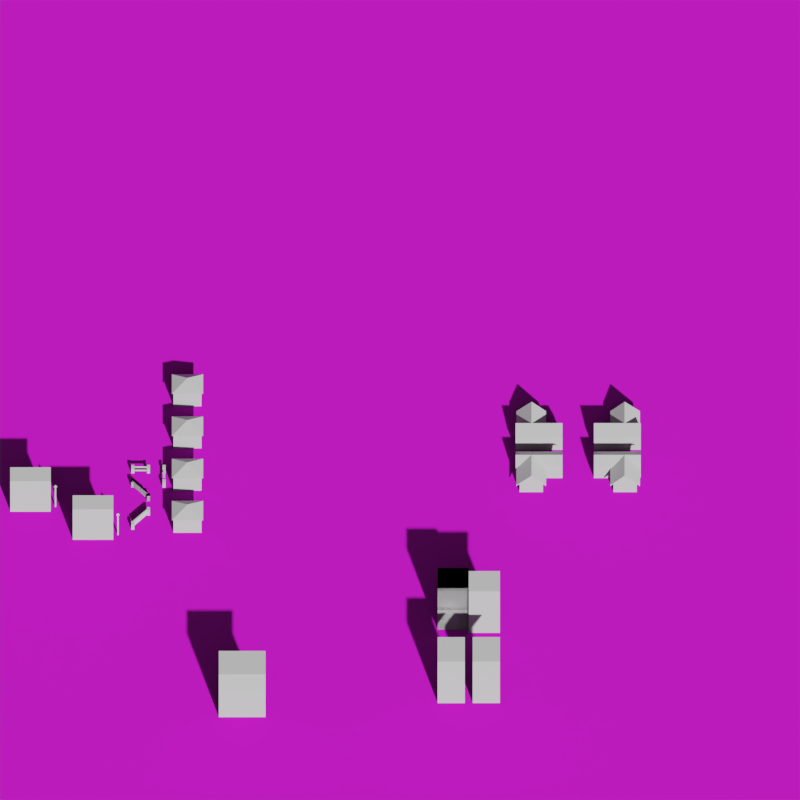 # Source: height-map.blend  (saved by Blender 3.3.6; exported with 4.5.12 LTS)
import bpy
from mathutils import Matrix  # noqa: F401  (used for matrix-valued properties, if any)

bpy.ops.wm.read_factory_settings(use_empty=True)
scene = bpy.context.scene
scene.name = 'Scene'

# ---- collections
col_collection = bpy.data.collections.new('Collection'); scene.collection.children.link(col_collection)

# ---- images (referenced by path relative to the original .blend; pixels are not part of the script)
import os
ASSET_DIR = os.environ.get("B2B_ASSET_DIR", "")  # directory of the original .blend (textures are referenced by path, not embedded)
HERE = os.path.dirname(os.path.abspath(__file__))  # packed textures are extracted next to this script under _unpacked/

def load_image(name, relpath, width, height, colorspace="sRGB"):
    """Load a texture the original file referenced (path relative to the .blend, or extracted next to this script)."""
    p = next((c for c in (os.path.join(HERE, relpath), os.path.join(ASSET_DIR, relpath)) if relpath and os.path.exists(c)), "")
    if p:
        img = bpy.data.images.load(p, check_existing=True)
        img.name = name
    else:  # same state as the original file: an image datablock whose file is absent (Cycles renders it pink)
        img = bpy.data.images.new(name, width, height)
        img.source = "FILE"
        img.filepath = "//" + (relpath or name)
    img.colorspace_settings.name = colorspace
    return img
img_texture_png = load_image('texture.png', 'public/texture.png', 1024, 1024, 'sRGB')

# ---- materials (node trees are filled in below, after node groups)
mat_material_001 = bpy.data.materials.new('Material.001')

# ---- node groups
ng_geometry_nodes = bpy.data.node_groups.new('Geometry Nodes', 'GeometryNodeTree')
_s = ng_geometry_nodes.interface.new_socket(name='Geometry', in_out='OUTPUT', socket_type='NodeSocketGeometry')
_s = ng_geometry_nodes.interface.new_socket(name='Geometry', in_out='INPUT', socket_type='NodeSocketGeometry')
ng_geometry_nodes.is_modifier = True
_N = ng_geometry_nodes.nodes; _L = ng_geometry_nodes.links
n0 = _N.new('GeometryNodeSetPosition'); n0.name = 'Set Position'; n0.location = (-160, 76)
n1 = _N.new('NodeGroupOutput'); n1.name = 'Group Output'; n1.location = (239, 212)
n2 = _N.new('NodeGroupInput'); n2.name = 'Group Input'; n2.location = (-857, 64)
n3 = _N.new('ShaderNodeCombineXYZ'); n3.name = 'Combine XYZ'; n3.location = (-380, -14)
n4 = _N.new('GeometryNodeInputPosition'); n4.name = 'Position'; n4.location = (-1020, -68)
n5 = _N.new('ShaderNodeSeparateXYZ'); n5.name = 'Separate XYZ'; n5.location = (-847, -46)
n6 = _N.new('ShaderNodeMath'); n6.name = 'Math'; n6.location = (-597, -159)
_L.new(n2.outputs[0], n0.inputs[0])
_L.new(n0.outputs[0], n1.inputs[0])
_L.new(n4.outputs[0], n5.inputs[0])
_L.new(n5.outputs[0], n3.inputs[0])
_L.new(n5.outputs[2], n3.inputs[2])
_L.new(n3.outputs[0], n0.inputs[2])
_L.new(n5.outputs[2], n6.inputs[1])
_L.new(n5.outputs[1], n6.inputs[0])
_L.new(n6.outputs[0], n3.inputs[1])
n1.is_active_output = True

# ---- material node trees
mat_material_001.use_nodes = True; mat_material_001.node_tree.nodes.clear()
_N = mat_material_001.node_tree.nodes; _L = mat_material_001.node_tree.links
n0 = _N.new('ShaderNodeOutputMaterial'); n0.name = 'Material Output'; n0.location = (300, 300)
n1 = _N.new('ShaderNodeBsdfPrincipled'); n1.name = 'Principled BSDF'; n1.location = (-9, 281)
n1.distribution = 'GGX'
n1.subsurface_method = 'RANDOM_WALK_SKIN'
n1.inputs[3].default_value = 1.45
n1.inputs[27].default_value = (0.0, 0.0, 0.0, 1.0)
n1.inputs[28].default_value = 1.0
n2 = _N.new('ShaderNodeTexImage'); n2.name = 'Image Texture'; n2.location = (-555, 235)
n2.image = img_texture_png
n2.interpolation = 'Closest'
_L.new(n1.outputs[0], n0.inputs[0])
_L.new(n2.outputs[0], n1.inputs[0])
n0.is_active_output = True

# ---- world
world_world = bpy.data.worlds.new('World'); scene.world = world_world
world_world.use_nodes = True; world_world.node_tree.nodes.clear()
_N = world_world.node_tree.nodes; _L = world_world.node_tree.links
n0 = _N.new('ShaderNodeOutputWorld'); n0.name = 'World Output'; n0.location = (300, 300)
n1 = _N.new('ShaderNodeBackground'); n1.name = 'Background'; n1.location = (10, 300)
n1.inputs[0].default_value = (0.05088, 0.05088, 0.05088, 1.0)
_L.new(n1.outputs[0], n0.inputs[0])
n0.is_active_output = True
world_world.color = (0.05088, 0.05088, 0.05088)
world_world.use_sun_shadow = False
world_world.sun_shadow_jitter_overblur = 0.0

# ---- cameras
cam_camera = bpy.data.cameras.new('Camera')
cam_camera.type = 'ORTHO'
cam_camera.clip_start = 1.0
cam_camera.clip_end = 2.0
cam_camera.ortho_scale = 10.24
cam_camera.show_mist = True

# ---- meshes
me_plane = bpy.data.meshes.new('Plane')
me_plane.from_pydata([(0.0, 0.0, 0.0), (10.24, 0.0, 0.0), (0.0, 10.24, 0.0), (10.24, 10.24, 0.0)], [], [(0, 1, 3, 2)])
_uv = me_plane.uv_layers.new(name='UVMap')
_uv.uv.foreach_set('vector', [0.0, 0.0, 1.0, 0.0, 1.0, 1.0, 0.0, 1.0])
me_plane.materials.append(mat_material_001)
me_plane.update()
me_plane_001 = bpy.data.meshes.new('Plane.001')
me_plane_001.from_pydata([(0.1071, -0.1926, 0.0), (0.1069, -0.01339, 0.0), (0.3568, -0.01339, 0.0), (-0.1926, -0.002631, 0.0), (-0.1926, -0.1926, 0.0), (-0.2433, -0.002631, 0.0), (-0.04277, 0.177, 0.1506), (-0.03346, 0.177, 0.1506), (0.3565, 0.177, 0.1506), (-0.1926, -0.002631, 0.1486), (-0.2439, 0.177, 0.1506), (0.1069, -0.01339, 0.1486), (0.1071, -0.1926, 0.1486), (-0.1926, -0.1926, 0.1486), (-0.2433, -0.002631, 0.1486), (-0.2439, 0.04453, 0.2413), (0.3565, 0.04453, 0.2413), (0.3568, -0.01339, 0.1486), (-0.04277, -0.1926, 0.0), (-0.03346, 0.04453, 0.2413), (-0.04277, -0.1926, 0.2413), (-0.03346, -0.1926, 0.0), (-0.04277, 0.04453, 0.2413), (-0.03346, -0.1926, 0.2413), (-0.1926, -0.002631, 0.1362), (-0.1926, -0.1926, 0.1362), (-0.2433, -0.002631, 0.1362), (-0.03346, -0.1926, 0.2211), (0.3568, -0.01339, 0.1362), (0.1071, -0.1926, 0.1362), (0.1069, -0.01339, 0.1362), (-0.04277, -0.1926, 0.2211), (0.146, -0.01336, 0.1243), (0.1461, -0.1925, 0.1243), (0.1461, -0.1925, 0.1118), (0.146, -0.01336, 0.1118), (-0.2333, -0.002631, 0.1231), (-0.2333, -0.1926, 0.1231), (-0.2333, -0.002631, 0.1106), (-0.2333, -0.1926, 0.1106), (-0.1926, -0.2263, 0.1486), (-0.04274, -0.2263, 0.2413), (-0.03343, -0.2263, 0.2211), (-0.03343, -0.2263, 0.2413), (0.1071, -0.2263, 0.1486), (0.1071, -0.2263, 0.1362), (-0.04274, -0.2263, 0.2211), (-0.1926, -0.2263, 0.1362), (0.1461, -0.2262, 0.1118), (0.1461, -0.2262, 0.1243), (-0.2333, -0.2263, 0.1231), (-0.2333, -0.2263, 0.1106)], [], [(25, 24, 38, 39), (13, 9, 22, 20), (11, 12, 23, 19), (22, 15, 10, 6), (24, 26, 14, 9), (16, 19, 7, 8), (28, 30, 11, 17), (11, 12, 33, 32), (31, 27, 42, 46), (22, 19, 7, 6), (15, 22, 9, 14), (16, 17, 11, 19), (39, 37, 50, 51), (20, 23, 19, 22), (25, 39, 51, 47), (18, 21, 27, 31), (21, 0, 29, 27), (18, 4, 25, 31), (0, 1, 30, 29), (2, 1, 30, 28), (3, 5, 26, 24), (4, 3, 24, 25), (34, 35, 32, 33), (30, 11, 32, 35), (29, 30, 35, 34), (23, 20, 41, 43), (39, 38, 36, 37), (31, 25, 47, 46), (24, 9, 36, 38), (9, 13, 37, 36), (46, 47, 40, 41), (42, 45, 44, 43), (46, 42, 43, 41), (44, 45, 48, 49), (40, 47, 51, 50), (13, 20, 41, 40), (29, 34, 48, 45), (37, 13, 40, 50), (33, 12, 44, 49), (27, 29, 45, 42), (12, 23, 43, 44), (34, 33, 49, 48)])
_uv = me_plane_001.uv_layers.new(name='UVMap')
_uv.uv.foreach_set('vector', [0.0, 0.0, 0.0, 0.0, 0.0, 0.0, 0.0, 0.0, 0.0, 0.0, 0.0, 0.0, 0.0, 0.0, 0.0, 0.0, 0.0, 0.0, 0.0, 0.0, 0.0, 0.0, 0.0, 0.0, 0.0, 0.0, 0.0, 0.0, 0.0, 0.0, 0.0, 0.0, 0.0, 0.0, 0.0, 0.0, 0.0, 0.0, 0.0, 0.0, 0.0, 0.0, 0.0, 0.0, 0.0, 0.0, 0.0, 0.0, 0.0, 0.0, 0.0, 0.0, 0.0, 0.0, 0.0, 0.0, 0.0, 0.0, 0.0, 0.0, 0.0, 0.0, 0.0, 0.0, 0.0, 0.0, 0.0, 0.0, 0.0, 0.0, 0.0, 0.0, 0.0, 0.0, 0.0, 0.0, 0.0, 0.0, 0.0, 0.0, 0.0, 0.0, 0.0, 0.0, 0.0, 0.0, 0.0, 0.0, 0.0, 0.0, 0.0, 0.0, 0.0, 0.0, 0.0, 0.0, 0.0, 0.0, 0.0, 0.0, 0.0, 0.0, 0.0, 0.0, 0.0, 0.0, 0.0, 0.0, 0.0, 0.0, 0.0, 0.0, 0.0, 0.0, 0.0, 0.0, 0.0, 0.0, 0.0, 0.0, 0.0, 0.0, 0.0, 0.0, 0.0, 0.0, 0.0, 0.0, 0.0, 0.0, 0.0, 0.0, 0.0, 0.0, 0.0, 0.0, 0.0, 0.0, 0.0, 0.0, 0.0, 0.0, 0.0, 0.0, 0.0, 0.0, 0.0, 0.0, 0.0, 0.0, 0.0, 0.0, 0.0, 0.0, 0.0, 0.0, 0.0, 0.0, 0.0, 0.0, 0.0, 0.0, 0.0, 0.0, 0.0, 0.0, 0.0, 0.0, 0.0, 0.0, 0.0, 0.0, 0.0, 0.0, 0.0, 0.0, 0.0, 0.0, 0.0, 0.0, 0.0, 0.0, 0.0, 0.0, 0.0, 0.0, 0.0, 0.0, 0.0, 0.0, 0.0, 0.0, 0.0, 0.0, 0.0, 0.0, 0.0, 0.0, 0.0, 0.0, 0.0, 0.0, 0.0, 0.0, 0.0, 0.0, 0.0, 0.0, 0.0, 0.0, 0.0, 0.0, 0.0, 0.0, 0.0, 0.0, 0.0, 0.0, 0.0, 0.0, 0.0, 0.0, 0.0, 0.0, 0.0, 0.0, 0.0, 0.0, 0.0, 0.0, 0.0, 0.0, 0.0, 0.0, 0.0, 0.0, 0.0, 0.0, 0.0, 0.0, 0.0, 0.0, 0.0, 0.0, 0.0, 0.0, 0.0, 0.0, 0.0, 0.0, 0.0, 0.0, 0.0, 0.0, 0.0, 0.0, 0.0, 0.0, 0.0, 0.0, 0.0, 0.0, 0.0, 0.0, 0.0, 0.0, 0.0, 0.0, 0.0, 0.0, 0.0, 0.0, 0.0, 0.0, 0.0, 0.0, 0.0, 0.0, 0.0, 0.0, 0.0, 0.0, 0.0, 0.0, 0.0, 0.0, 0.0, 0.0, 0.0, 0.0, 0.0, 0.0, 0.0, 0.0, 0.0, 0.0, 0.0, 0.0, 0.0, 0.0, 0.0, 0.0, 0.0, 0.0, 0.0, 0.0, 0.0, 0.0, 0.0, 0.0, 0.0, 0.0, 0.0, 0.0, 0.0, 0.0, 0.0, 0.0, 0.0, 0.0, 0.0, 0.0, 0.0, 0.0, 0.0, 0.0, 0.0, 0.0, 0.0, 0.0, 0.0, 0.0, 0.0, 0.0, 0.0, 0.0])
me_plane_001.update()
me_plane_003 = bpy.data.meshes.new('Plane.003')
me_plane_003.from_pydata([(0.1071, -0.1926, 0.0), (0.1069, -0.01339, 0.0), (0.3568, -0.01339, 0.0), (-0.1926, -0.002631, 0.0), (-0.1926, -0.1926, 0.0), (-0.2433, -0.002631, 0.0), (-0.04277, 0.177, 0.1506), (-0.03346, 0.177, 0.1506), (0.3565, 0.177, 0.1506), (-0.1926, -0.002631, 0.1486), (-0.2439, 0.177, 0.1506), (0.1069, -0.01339, 0.1486), (0.1071, -0.1926, 0.1486), (-0.1926, -0.1926, 0.1486), (-0.2433, -0.002631, 0.1486), (-0.2439, 0.04453, 0.2413), (0.3565, 0.04453, 0.2413), (0.3568, -0.01339, 0.1486), (-0.04277, -0.1926, 0.0), (-0.03346, 0.04453, 0.2413), (-0.04277, -0.1926, 0.2413), (-0.03346, -0.1926, 0.0), (-0.04277, 0.04453, 0.2413), (-0.03346, -0.1926, 0.2413), (-0.1926, -0.002631, 0.1362), (-0.1926, -0.1926, 0.1362), (-0.2433, -0.002631, 0.1362), (-0.03346, -0.1926, 0.2211), (0.3568, -0.01339, 0.1362), (0.1071, -0.1926, 0.1362), (0.1069, -0.01339, 0.1362), (-0.04277, -0.1926, 0.2211), (0.146, -0.01336, 0.1243), (0.1461, -0.1925, 0.1243), (0.1461, -0.1925, 0.1118), (0.146, -0.01336, 0.1118), (-0.2333, -0.002631, 0.1231), (-0.2333, -0.1926, 0.1231), (-0.2333, -0.002631, 0.1106), (-0.2333, -0.1926, 0.1106), (-0.1926, -0.2263, 0.1486), (-0.04274, -0.2263, 0.2413), (-0.03343, -0.2263, 0.2211), (-0.03343, -0.2263, 0.2413), (0.1071, -0.2263, 0.1486), (0.1071, -0.2263, 0.1362), (-0.04274, -0.2263, 0.2211), (-0.1926, -0.2263, 0.1362), (0.1461, -0.2262, 0.1118), (0.1461, -0.2262, 0.1243), (-0.2333, -0.2263, 0.1231), (-0.2333, -0.2263, 0.1106)], [], [(25, 24, 38, 39), (13, 9, 22, 20), (11, 12, 23, 19), (22, 15, 10, 6), (24, 26, 14, 9), (16, 19, 7, 8), (28, 30, 11, 17), (11, 12, 33, 32), (31, 27, 42, 46), (22, 19, 7, 6), (15, 22, 9, 14), (16, 17, 11, 19), (39, 37, 50, 51), (20, 23, 19, 22), (25, 39, 51, 47), (18, 21, 27, 31), (21, 0, 29, 27), (18, 4, 25, 31), (0, 1, 30, 29), (2, 1, 30, 28), (3, 5, 26, 24), (4, 3, 24, 25), (34, 35, 32, 33), (30, 11, 32, 35), (29, 30, 35, 34), (23, 20, 41, 43), (39, 38, 36, 37), (31, 25, 47, 46), (24, 9, 36, 38), (9, 13, 37, 36), (46, 47, 40, 41), (42, 45, 44, 43), (46, 42, 43, 41), (44, 45, 48, 49), (40, 47, 51, 50), (13, 20, 41, 40), (29, 34, 48, 45), (37, 13, 40, 50), (33, 12, 44, 49), (27, 29, 45, 42), (12, 23, 43, 44), (34, 33, 49, 48)])
_uv = me_plane_003.uv_layers.new(name='UVMap')
_uv.uv.foreach_set('vector', [0.0, 0.0, 0.0, 0.0, 0.0, 0.0, 0.0, 0.0, 0.0, 0.0, 0.0, 0.0, 0.0, 0.0, 0.0, 0.0, 0.0, 0.0, 0.0, 0.0, 0.0, 0.0, 0.0, 0.0, 0.0, 0.0, 0.0, 0.0, 0.0, 0.0, 0.0, 0.0, 0.0, 0.0, 0.0, 0.0, 0.0, 0.0, 0.0, 0.0, 0.0, 0.0, 0.0, 0.0, 0.0, 0.0, 0.0, 0.0, 0.0, 0.0, 0.0, 0.0, 0.0, 0.0, 0.0, 0.0, 0.0, 0.0, 0.0, 0.0, 0.0, 0.0, 0.0, 0.0, 0.0, 0.0, 0.0, 0.0, 0.0, 0.0, 0.0, 0.0, 0.0, 0.0, 0.0, 0.0, 0.0, 0.0, 0.0, 0.0, 0.0, 0.0, 0.0, 0.0, 0.0, 0.0, 0.0, 0.0, 0.0, 0.0, 0.0, 0.0, 0.0, 0.0, 0.0, 0.0, 0.0, 0.0, 0.0, 0.0, 0.0, 0.0, 0.0, 0.0, 0.0, 0.0, 0.0, 0.0, 0.0, 0.0, 0.0, 0.0, 0.0, 0.0, 0.0, 0.0, 0.0, 0.0, 0.0, 0.0, 0.0, 0.0, 0.0, 0.0, 0.0, 0.0, 0.0, 0.0, 0.0, 0.0, 0.0, 0.0, 0.0, 0.0, 0.0, 0.0, 0.0, 0.0, 0.0, 0.0, 0.0, 0.0, 0.0, 0.0, 0.0, 0.0, 0.0, 0.0, 0.0, 0.0, 0.0, 0.0, 0.0, 0.0, 0.0, 0.0, 0.0, 0.0, 0.0, 0.0, 0.0, 0.0, 0.0, 0.0, 0.0, 0.0, 0.0, 0.0, 0.0, 0.0, 0.0, 0.0, 0.0, 0.0, 0.0, 0.0, 0.0, 0.0, 0.0, 0.0, 0.0, 0.0, 0.0, 0.0, 0.0, 0.0, 0.0, 0.0, 0.0, 0.0, 0.0, 0.0, 0.0, 0.0, 0.0, 0.0, 0.0, 0.0, 0.0, 0.0, 0.0, 0.0, 0.0, 0.0, 0.0, 0.0, 0.0, 0.0, 0.0, 0.0, 0.0, 0.0, 0.0, 0.0, 0.0, 0.0, 0.0, 0.0, 0.0, 0.0, 0.0, 0.0, 0.0, 0.0, 0.0, 0.0, 0.0, 0.0, 0.0, 0.0, 0.0, 0.0, 0.0, 0.0, 0.0, 0.0, 0.0, 0.0, 0.0, 0.0, 0.0, 0.0, 0.0, 0.0, 0.0, 0.0, 0.0, 0.0, 0.0, 0.0, 0.0, 0.0, 0.0, 0.0, 0.0, 0.0, 0.0, 0.0, 0.0, 0.0, 0.0, 0.0, 0.0, 0.0, 0.0, 0.0, 0.0, 0.0, 0.0, 0.0, 0.0, 0.0, 0.0, 0.0, 0.0, 0.0, 0.0, 0.0, 0.0, 0.0, 0.0, 0.0, 0.0, 0.0, 0.0, 0.0, 0.0, 0.0, 0.0, 0.0, 0.0, 0.0, 0.0, 0.0, 0.0, 0.0, 0.0, 0.0, 0.0, 0.0, 0.0, 0.0, 0.0, 0.0, 0.0, 0.0, 0.0, 0.0, 0.0, 0.0, 0.0, 0.0, 0.0, 0.0, 0.0, 0.0, 0.0, 0.0, 0.0, 0.0, 0.0, 0.0, 0.0, 0.0, 0.0, 0.0, 0.0, 0.0, 0.0, 0.0, 0.0, 0.0, 0.0, 0.0, 0.0, 0.0])
me_plane_003.update()
me_plane_004 = bpy.data.meshes.new('Plane.004')
me_plane_004.from_pydata([(0.1071, 0.1926, 0.0), (0.1069, 0.01339, 0.0), (0.3568, 0.01339, 0.0), (-0.1926, 0.002631, 0.0), (-0.1926, 0.1926, 0.0), (-0.2433, 0.002631, 0.0), (-0.04277, -0.1482, 0.1506), (-0.03346, -0.1482, 0.1506), (0.3565, -0.1482, 0.1506), (-0.1926, 0.002631, 0.1486), (-0.2439, -0.1482, 0.1506), (0.1069, 0.01339, 0.1486), (0.1071, 0.1926, 0.1486), (-0.1926, 0.1926, 0.1486), (-0.2433, 0.002631, 0.1486), (-0.2439, -0.04453, 0.2413), (0.3565, -0.04453, 0.2413), (0.3568, 0.01339, 0.1486), (-0.04277, 0.1926, 0.0), (-0.03346, -0.04453, 0.2413), (-0.04277, 0.1926, 0.2413), (-0.03346, 0.1926, 0.0), (-0.04277, -0.04453, 0.2413), (-0.03346, 0.1926, 0.2413), (-0.1926, 0.002631, 0.1362), (-0.1926, 0.1926, 0.1362), (-0.2433, 0.002631, 0.1362), (-0.03346, 0.1926, 0.2211), (0.3568, 0.01339, 0.1362), (0.1071, 0.1926, 0.1362), (0.1069, 0.01339, 0.1362), (-0.04277, 0.1926, 0.2211), (0.146, 0.01336, 0.1243), (0.1461, 0.1925, 0.1243), (0.1461, 0.1925, 0.1118), (0.146, 0.01336, 0.1118), (-0.2333, 0.002631, 0.1231), (-0.2333, 0.1926, 0.1231), (-0.2333, 0.002631, 0.1106), (-0.2333, 0.1926, 0.1106), (-0.1926, 0.2263, 0.1486), (-0.04274, 0.2263, 0.2413), (-0.03343, 0.2263, 0.2211), (-0.03343, 0.2263, 0.2413), (0.1071, 0.2263, 0.1486), (0.1071, 0.2263, 0.1362), (-0.04274, 0.2263, 0.2211), (-0.1926, 0.2263, 0.1362), (0.1461, 0.2262, 0.1118), (0.1461, 0.2262, 0.1243), (-0.2333, 0.2263, 0.1231), (-0.2333, 0.2263, 0.1106), (-0.04277, -0.1482, 0.0001321), (-0.03346, -0.1482, 0.0001321), (0.3565, -0.1482, 0.0001321), (-0.2439, -0.1482, 0.0001321)], [], [(25, 24, 38, 39), (13, 9, 22, 20), (11, 12, 23, 19), (22, 15, 10, 6), (24, 26, 14, 9), (16, 19, 7, 8), (28, 30, 11, 17), (11, 12, 33, 32), (31, 27, 42, 46), (22, 19, 7, 6), (15, 22, 9, 14), (16, 17, 11, 19), (39, 37, 50, 51), (20, 23, 19, 22), (25, 39, 51, 47), (18, 21, 27, 31), (21, 0, 29, 27), (18, 4, 25, 31), (0, 1, 30, 29), (2, 1, 30, 28), (3, 5, 26, 24), (4, 3, 24, 25), (34, 35, 32, 33), (30, 11, 32, 35), (29, 30, 35, 34), (23, 20, 41, 43), (39, 38, 36, 37), (31, 25, 47, 46), (24, 9, 36, 38), (9, 13, 37, 36), (46, 47, 40, 41), (42, 45, 44, 43), (46, 42, 43, 41), (44, 45, 48, 49), (40, 47, 51, 50), (13, 20, 41, 40), (29, 34, 48, 45), (37, 13, 40, 50), (33, 12, 44, 49), (27, 29, 45, 42), (12, 23, 43, 44), (34, 33, 49, 48), (6, 10, 55, 52), (8, 7, 53, 54), (6, 7, 53, 52)])
_uv = me_plane_004.uv_layers.new(name='UVMap')
_uv.uv.foreach_set('vector', [0.0, 0.0, 0.0, 0.0, 0.0, 0.0, 0.0, 0.0, 0.0, 0.0, 0.0, 0.0, 0.0, 0.0, 0.0, 0.0, 0.0, 0.0, 0.0, 0.0, 0.0, 0.0, 0.0, 0.0, 0.0, 0.0, 0.0, 0.0, 0.0, 0.0, 0.0, 0.0, 0.0, 0.0, 0.0, 0.0, 0.0, 0.0, 0.0, 0.0, 0.0, 0.0, 0.0, 0.0, 0.0, 0.0, 0.0, 0.0, 0.0, 0.0, 0.0, 0.0, 0.0, 0.0, 0.0, 0.0, 0.0, 0.0, 0.0, 0.0, 0.0, 0.0, 0.0, 0.0, 0.0, 0.0, 0.0, 0.0, 0.0, 0.0, 0.0, 0.0, 0.0, 0.0, 0.0, 0.0, 0.0, 0.0, 0.0, 0.0, 0.0, 0.0, 0.0, 0.0, 0.0, 0.0, 0.0, 0.0, 0.0, 0.0, 0.0, 0.0, 0.0, 0.0, 0.0, 0.0, 0.0, 0.0, 0.0, 0.0, 0.0, 0.0, 0.0, 0.0, 0.0, 0.0, 0.0, 0.0, 0.0, 0.0, 0.0, 0.0, 0.0, 0.0, 0.0, 0.0, 0.0, 0.0, 0.0, 0.0, 0.0, 0.0, 0.0, 0.0, 0.0, 0.0, 0.0, 0.0, 0.0, 0.0, 0.0, 0.0, 0.0, 0.0, 0.0, 0.0, 0.0, 0.0, 0.0, 0.0, 0.0, 0.0, 0.0, 0.0, 0.0, 0.0, 0.0, 0.0, 0.0, 0.0, 0.0, 0.0, 0.0, 0.0, 0.0, 0.0, 0.0, 0.0, 0.0, 0.0, 0.0, 0.0, 0.0, 0.0, 0.0, 0.0, 0.0, 0.0, 0.0, 0.0, 0.0, 0.0, 0.0, 0.0, 0.0, 0.0, 0.0, 0.0, 0.0, 0.0, 0.0, 0.0, 0.0, 0.0, 0.0, 0.0, 0.0, 0.0, 0.0, 0.0, 0.0, 0.0, 0.0, 0.0, 0.0, 0.0, 0.0, 0.0, 0.0, 0.0, 0.0, 0.0, 0.0, 0.0, 0.0, 0.0, 0.0, 0.0, 0.0, 0.0, 0.0, 0.0, 0.0, 0.0, 0.0, 0.0, 0.0, 0.0, 0.0, 0.0, 0.0, 0.0, 0.0, 0.0, 0.0, 0.0, 0.0, 0.0, 0.0, 0.0, 0.0, 0.0, 0.0, 0.0, 0.0, 0.0, 0.0, 0.0, 0.0, 0.0, 0.0, 0.0, 0.0, 0.0, 0.0, 0.0, 0.0, 0.0, 0.0, 0.0, 0.0, 0.0, 0.0, 0.0, 0.0, 0.0, 0.0, 0.0, 0.0, 0.0, 0.0, 0.0, 0.0, 0.0, 0.0, 0.0, 0.0, 0.0, 0.0, 0.0, 0.0, 0.0, 0.0, 0.0, 0.0, 0.0, 0.0, 0.0, 0.0, 0.0, 0.0, 0.0, 0.0, 0.0, 0.0, 0.0, 0.0, 0.0, 0.0, 0.0, 0.0, 0.0, 0.0, 0.0, 0.0, 0.0, 0.0, 0.0, 0.0, 0.0, 0.0, 0.0, 0.0, 0.0, 0.0, 0.0, 0.0, 0.0, 0.0, 0.0, 0.0, 0.0, 0.0, 0.0, 0.0, 0.0, 0.0, 0.0, 0.0, 0.0, 0.0, 0.0, 0.0, 0.0, 0.0, 0.0, 0.0, 0.0, 0.0, 0.0, 0.0, 0.0, 0.0, 0.0, 0.0, 0.0, 0.0, 0.0, 0.0, 0.0, 0.0, 0.0, 0.0, 0.0, 0.0, 0.0, 0.0, 0.0, 0.0, 0.0, 0.0, 0.0, 0.0, 0.0, 0.0, 0.0, 0.0, 0.0, 0.0, 0.0])
me_plane_004.update()
me_plane_005 = bpy.data.meshes.new('Plane.005')
me_plane_005.from_pydata([(0.1071, 0.1926, 0.0), (0.1069, 0.01339, 0.0), (0.3568, 0.01339, 0.0), (-0.1926, 0.002631, 0.0), (-0.1926, 0.1926, 0.0), (-0.2433, 0.002631, 0.0), (-0.04277, -0.1478, 0.1506), (-0.03346, -0.1478, 0.1506), (0.3565, -0.1478, 0.1506), (-0.1926, 0.002631, 0.1486), (-0.2439, -0.1478, 0.1506), (0.1069, 0.01339, 0.1486), (0.1071, 0.1926, 0.1486), (-0.1926, 0.1926, 0.1486), (-0.2433, 0.002631, 0.1486), (-0.2439, -0.04453, 0.2413), (0.3565, -0.04453, 0.2413), (0.3568, 0.01339, 0.1486), (-0.04277, 0.1926, 0.0), (-0.03346, -0.04453, 0.2413), (-0.04277, 0.1926, 0.2413), (-0.03346, 0.1926, 0.0), (-0.04277, -0.04453, 0.2413), (-0.03346, 0.1926, 0.2413), (-0.1926, 0.002631, 0.1362), (-0.1926, 0.1926, 0.1362), (-0.2433, 0.002631, 0.1362), (-0.03346, 0.1926, 0.2211), (0.3568, 0.01339, 0.1362), (0.1071, 0.1926, 0.1362), (0.1069, 0.01339, 0.1362), (-0.04277, 0.1926, 0.2211), (0.146, 0.01336, 0.1243), (0.1461, 0.1925, 0.1243), (0.1461, 0.1925, 0.1118), (0.146, 0.01336, 0.1118), (-0.2333, 0.002631, 0.1231), (-0.2333, 0.1926, 0.1231), (-0.2333, 0.002631, 0.1106), (-0.2333, 0.1926, 0.1106), (-0.1926, 0.2263, 0.1486), (-0.04274, 0.2263, 0.2413), (-0.03343, 0.2263, 0.2211), (-0.03343, 0.2263, 0.2413), (0.1071, 0.2263, 0.1486), (0.1071, 0.2263, 0.1362), (-0.04274, 0.2263, 0.2211), (-0.1926, 0.2263, 0.1362), (0.1461, 0.2262, 0.1118), (0.1461, 0.2262, 0.1243), (-0.2333, 0.2263, 0.1231), (-0.2333, 0.2263, 0.1106), (-0.04277, -0.1478, -0.0001393), (-0.03346, -0.1478, -0.0001393), (0.3565, -0.1478, -0.0001393), (-0.2439, -0.1478, -0.0001393)], [], [(25, 24, 38, 39), (13, 9, 22, 20), (11, 12, 23, 19), (22, 15, 10, 6), (24, 26, 14, 9), (16, 19, 7, 8), (28, 30, 11, 17), (11, 12, 33, 32), (31, 27, 42, 46), (22, 19, 7, 6), (15, 22, 9, 14), (16, 17, 11, 19), (39, 37, 50, 51), (20, 23, 19, 22), (25, 39, 51, 47), (18, 21, 27, 31), (21, 0, 29, 27), (18, 4, 25, 31), (0, 1, 30, 29), (2, 1, 30, 28), (3, 5, 26, 24), (4, 3, 24, 25), (34, 35, 32, 33), (30, 11, 32, 35), (29, 30, 35, 34), (23, 20, 41, 43), (39, 38, 36, 37), (31, 25, 47, 46), (24, 9, 36, 38), (9, 13, 37, 36), (46, 47, 40, 41), (42, 45, 44, 43), (46, 42, 43, 41), (44, 45, 48, 49), (40, 47, 51, 50), (13, 20, 41, 40), (29, 34, 48, 45), (37, 13, 40, 50), (33, 12, 44, 49), (27, 29, 45, 42), (12, 23, 43, 44), (34, 33, 49, 48), (6, 10, 55, 52), (8, 7, 53, 54), (6, 7, 53, 52)])
_uv = me_plane_005.uv_layers.new(name='UVMap')
_uv.uv.foreach_set('vector', [0.0, 0.0, 0.0, 0.0, 0.0, 0.0, 0.0, 0.0, 0.0, 0.0, 0.0, 0.0, 0.0, 0.0, 0.0, 0.0, 0.0, 0.0, 0.0, 0.0, 0.0, 0.0, 0.0, 0.0, 0.0, 0.0, 0.0, 0.0, 0.0, 0.0, 0.0, 0.0, 0.0, 0.0, 0.0, 0.0, 0.0, 0.0, 0.0, 0.0, 0.0, 0.0, 0.0, 0.0, 0.0, 0.0, 0.0, 0.0, 0.0, 0.0, 0.0, 0.0, 0.0, 0.0, 0.0, 0.0, 0.0, 0.0, 0.0, 0.0, 0.0, 0.0, 0.0, 0.0, 0.0, 0.0, 0.0, 0.0, 0.0, 0.0, 0.0, 0.0, 0.0, 0.0, 0.0, 0.0, 0.0, 0.0, 0.0, 0.0, 0.0, 0.0, 0.0, 0.0, 0.0, 0.0, 0.0, 0.0, 0.0, 0.0, 0.0, 0.0, 0.0, 0.0, 0.0, 0.0, 0.0, 0.0, 0.0, 0.0, 0.0, 0.0, 0.0, 0.0, 0.0, 0.0, 0.0, 0.0, 0.0, 0.0, 0.0, 0.0, 0.0, 0.0, 0.0, 0.0, 0.0, 0.0, 0.0, 0.0, 0.0, 0.0, 0.0, 0.0, 0.0, 0.0, 0.0, 0.0, 0.0, 0.0, 0.0, 0.0, 0.0, 0.0, 0.0, 0.0, 0.0, 0.0, 0.0, 0.0, 0.0, 0.0, 0.0, 0.0, 0.0, 0.0, 0.0, 0.0, 0.0, 0.0, 0.0, 0.0, 0.0, 0.0, 0.0, 0.0, 0.0, 0.0, 0.0, 0.0, 0.0, 0.0, 0.0, 0.0, 0.0, 0.0, 0.0, 0.0, 0.0, 0.0, 0.0, 0.0, 0.0, 0.0, 0.0, 0.0, 0.0, 0.0, 0.0, 0.0, 0.0, 0.0, 0.0, 0.0, 0.0, 0.0, 0.0, 0.0, 0.0, 0.0, 0.0, 0.0, 0.0, 0.0, 0.0, 0.0, 0.0, 0.0, 0.0, 0.0, 0.0, 0.0, 0.0, 0.0, 0.0, 0.0, 0.0, 0.0, 0.0, 0.0, 0.0, 0.0, 0.0, 0.0, 0.0, 0.0, 0.0, 0.0, 0.0, 0.0, 0.0, 0.0, 0.0, 0.0, 0.0, 0.0, 0.0, 0.0, 0.0, 0.0, 0.0, 0.0, 0.0, 0.0, 0.0, 0.0, 0.0, 0.0, 0.0, 0.0, 0.0, 0.0, 0.0, 0.0, 0.0, 0.0, 0.0, 0.0, 0.0, 0.0, 0.0, 0.0, 0.0, 0.0, 0.0, 0.0, 0.0, 0.0, 0.0, 0.0, 0.0, 0.0, 0.0, 0.0, 0.0, 0.0, 0.0, 0.0, 0.0, 0.0, 0.0, 0.0, 0.0, 0.0, 0.0, 0.0, 0.0, 0.0, 0.0, 0.0, 0.0, 0.0, 0.0, 0.0, 0.0, 0.0, 0.0, 0.0, 0.0, 0.0, 0.0, 0.0, 0.0, 0.0, 0.0, 0.0, 0.0, 0.0, 0.0, 0.0, 0.0, 0.0, 0.0, 0.0, 0.0, 0.0, 0.0, 0.0, 0.0, 0.0, 0.0, 0.0, 0.0, 0.0, 0.0, 0.0, 0.0, 0.0, 0.0, 0.0, 0.0, 0.0, 0.0, 0.0, 0.0, 0.0, 0.0, 0.0, 0.0, 0.0, 0.0, 0.0, 0.0, 0.0, 0.0, 0.0, 0.0, 0.0, 0.0, 0.0, 0.0, 0.0, 0.0, 0.0, 0.0, 0.0, 0.0, 0.0, 0.0, 0.0, 0.0, 0.0, 0.0, 0.0, 0.0, 0.0, 0.0, 0.0, 0.0, 0.0])
me_plane_005.update()
me_plane_006 = bpy.data.meshes.new('Plane.006')
me_plane_006.from_pydata([(-0.04304, 0.1105, 0.5319), (-0.04304, -0.1487, 0.0), (0.3565, 0.1105, 0.5319), (0.3565, -0.1487, 0.5319), (-0.04304, -0.1487, 0.5319), (0.3565, -0.1487, 0.0)], [], [(5, 1, 4, 3), (3, 4, 0, 2)])
_uv = me_plane_006.uv_layers.new(name='UVMap')
_uv.uv.foreach_set('vector', [0.0, 0.0, 0.0, 0.0, 0.0, 0.0, 0.0, 0.0, 0.0, 0.0, 0.0, 0.0, 0.0, 0.0, 0.0, 0.0])
me_plane_006.update()
me_plane_007 = bpy.data.meshes.new('Plane.007')
me_plane_007.from_pydata([(-0.04304, 0.1655, 0.5319), (-0.04304, -0.1487, 0.0), (0.3061, 0.1655, 0.5319), (0.3061, -0.1487, 0.5319), (-0.04304, -0.1487, 0.5319), (0.3061, -0.1487, 0.0)], [], [(5, 1, 4, 3), (3, 4, 0, 2)])
_uv = me_plane_007.uv_layers.new(name='UVMap')
_uv.uv.foreach_set('vector', [0.0, 0.0, 0.0, 0.0, 0.0, 0.0, 0.0, 0.0, 0.0, 0.0, 0.0, 0.0, 0.0, 0.0, 0.0, 0.0])
me_plane_007.update()
me_plane_008 = bpy.data.meshes.new('Plane.008')
me_plane_008.from_pydata([(-0.04304, 0.1655, 0.5319), (-0.04304, -0.1487, 0.0), (0.3061, 0.1655, 0.5319), (0.3061, -0.1487, 0.5319), (-0.04304, -0.1487, 0.5319), (0.3061, -0.1487, 0.0)], [], [(5, 1, 4, 3), (3, 4, 0, 2)])
_uv = me_plane_008.uv_layers.new(name='UVMap')
_uv.uv.foreach_set('vector', [0.0, 0.0, 0.0, 0.0, 0.0, 0.0, 0.0, 0.0, 0.0, 0.0, 0.0, 0.0, 0.0, 0.0, 0.0, 0.0])
me_plane_008.update()
me_plane_009 = bpy.data.meshes.new('Plane.009')
me_plane_009.from_pydata([(-0.04304, 0.1105, 0.5319), (-0.04304, -0.1487, 0.0), (0.3565, 0.1105, 0.5319), (0.3565, -0.1487, 0.5319), (-0.04304, -0.1487, 0.5319), (0.3565, -0.1487, 0.0)], [], [(5, 1, 4, 3), (3, 4, 0, 2)])
_uv = me_plane_009.uv_layers.new(name='UVMap')
_uv.uv.foreach_set('vector', [0.0, 0.0, 0.0, 0.0, 0.0, 0.0, 0.0, 0.0, 0.0, 0.0, 0.0, 0.0, 0.0, 0.0, 0.0, 0.0])
me_plane_009.update()
me_plane_010 = bpy.data.meshes.new('Plane.010')
me_plane_010.from_pydata([(-0.04304, 0.1105, 0.5319), (-0.04304, -0.1487, 0.0), (0.3565, 0.1105, 0.5319), (0.3565, -0.1487, 0.5319), (-0.04304, -0.1487, 0.5319), (0.3565, -0.1487, 0.0)], [], [(5, 1, 4, 3), (3, 4, 0, 2)])
_uv = me_plane_010.uv_layers.new(name='UVMap')
_uv.uv.foreach_set('vector', [0.0, 0.0, 0.0, 0.0, 0.0, 0.0, 0.0, 0.0, 0.0, 0.0, 0.0, 0.0, 0.0, 0.0, 0.0, 0.0])
me_plane_010.update()
me_plane_011 = bpy.data.meshes.new('Plane.011')
me_plane_011.from_pydata([(-0.04304, 0.1511, 0.5485), (-0.04304, -0.1487, 0.0), (0.5557, 0.1511, 0.5485), (0.5557, -0.1487, 0.5485), (-0.04304, -0.1487, 0.5485), (0.5557, -0.1487, 0.0)], [], [(5, 1, 4, 3), (3, 4, 0, 2)])
_uv = me_plane_011.uv_layers.new(name='UVMap')
_uv.uv.foreach_set('vector', [0.0, 0.0, 0.0, 0.0, 0.0, 0.0, 0.0, 0.0, 0.0, 0.0, 0.0, 0.0, 0.0, 0.0, 0.0, 0.0])
me_plane_011.update()
me_plane_012 = bpy.data.meshes.new('Plane.012')
me_plane_012.from_pydata([(0.1755, -0.1493, 0.1586), (0.1954, -0.1493, 0.0), (0.5756, -0.1493, 0.1586), (0.5557, -0.1493, 0.1586), (0.1954, -0.1493, 0.1586), (0.5557, -0.1493, 0.0), (0.1755, 0.1019, 0.1586), (0.5756, 0.1019, 0.1586), (0.3755, -0.0237, 0.2371)], [], [(5, 1, 4, 3), (3, 4, 0, 2), (2, 8, 7), (7, 8, 6), (6, 8, 0), (8, 2, 0)])
_uv = me_plane_012.uv_layers.new(name='UVMap')
_uv.uv.foreach_set('vector', [0.0, 0.0, 0.0, 0.0, 0.0, 0.0, 0.0, 0.0, 0.0, 0.0, 0.0, 0.0, 0.0, 0.0, 0.0, 0.0, 0.0, 0.0, 0.0, 0.0, 0.0, 0.0, 0.0, 0.0, 0.0, 0.0, 0.0, 0.0, 0.0, 0.0, 0.0, 0.0, 0.0, 0.0, 0.0, 0.0, 0.0, 0.0, 0.0, 0.0])
me_plane_012.update()
me_plane_013 = bpy.data.meshes.new('Plane.013')
me_plane_013.from_pydata([(0.1755, -0.1493, 0.1586), (0.1954, -0.1493, 0.0), (0.5756, -0.1493, 0.1586), (0.5557, -0.1493, 0.1586), (0.1954, -0.1493, 0.1586), (0.5557, -0.1493, 0.0), (0.1755, 0.1019, 0.1586), (0.5756, 0.1019, 0.1586), (0.3755, -0.0237, 0.2371)], [], [(5, 1, 4, 3), (3, 4, 0, 2), (2, 8, 7), (7, 8, 6), (6, 8, 0), (8, 2, 0)])
_uv = me_plane_013.uv_layers.new(name='UVMap')
_uv.uv.foreach_set('vector', [0.0, 0.0, 0.0, 0.0, 0.0, 0.0, 0.0, 0.0, 0.0, 0.0, 0.0, 0.0, 0.0, 0.0, 0.0, 0.0, 0.0, 0.0, 0.0, 0.0, 0.0, 0.0, 0.0, 0.0, 0.0, 0.0, 0.0, 0.0, 0.0, 0.0, 0.0, 0.0, 0.0, 0.0, 0.0, 0.0, 0.0, 0.0, 0.0, 0.0])
me_plane_013.update()
me_plane_014 = bpy.data.meshes.new('Plane.014')
me_plane_014.from_pydata([(0.1755, -0.1493, 0.1586), (0.1954, -0.1493, 0.0), (0.5756, -0.1493, 0.1586), (0.5557, -0.1493, 0.1586), (0.1954, -0.1493, 0.1586), (0.5557, -0.1493, 0.0), (0.1755, 0.1019, 0.1586), (0.5756, 0.1019, 0.1586), (0.3755, -0.0237, 0.2371)], [], [(5, 1, 4, 3), (3, 4, 0, 2), (2, 8, 7), (7, 8, 6), (6, 8, 0), (8, 2, 0)])
_uv = me_plane_014.uv_layers.new(name='UVMap')
_uv.uv.foreach_set('vector', [0.0, 0.0, 0.0, 0.0, 0.0, 0.0, 0.0, 0.0, 0.0, 0.0, 0.0, 0.0, 0.0, 0.0, 0.0, 0.0, 0.0, 0.0, 0.0, 0.0, 0.0, 0.0, 0.0, 0.0, 0.0, 0.0, 0.0, 0.0, 0.0, 0.0, 0.0, 0.0, 0.0, 0.0, 0.0, 0.0, 0.0, 0.0, 0.0, 0.0])
me_plane_014.update()
me_plane_015 = bpy.data.meshes.new('Plane.015')
me_plane_015.from_pydata([(0.1755, -0.1493, 0.1586), (0.1954, -0.1493, 0.0), (0.5756, -0.1493, 0.1586), (0.5557, -0.1493, 0.1586), (0.1954, -0.1493, 0.1586), (0.5557, -0.1493, 0.0), (0.1755, 0.1019, 0.1586), (0.5756, 0.1019, 0.1586), (0.3755, -0.0237, 0.2371)], [], [(5, 1, 4, 3), (3, 4, 0, 2), (2, 8, 7), (7, 8, 6), (6, 8, 0), (8, 2, 0)])
_uv = me_plane_015.uv_layers.new(name='UVMap')
_uv.uv.foreach_set('vector', [0.0, 0.0, 0.0, 0.0, 0.0, 0.0, 0.0, 0.0, 0.0, 0.0, 0.0, 0.0, 0.0, 0.0, 0.0, 0.0, 0.0, 0.0, 0.0, 0.0, 0.0, 0.0, 0.0, 0.0, 0.0, 0.0, 0.0, 0.0, 0.0, 0.0, 0.0, 0.0, 0.0, 0.0, 0.0, 0.0, 0.0, 0.0, 0.0, 0.0])
me_plane_015.update()
me_plane_016 = bpy.data.meshes.new('Plane.016')
me_plane_016.from_pydata([(0.03615, 0.0299, 0.3907), (0.03593, -0.1487, 0.0), (0.556, 0.0299, 0.3907), (0.556, -0.1487, 0.3907), (0.03615, -0.1487, 0.3907), (0.5557, -0.1487, 0.0), (0.8358, 0.3896, 0.3907), (0.8356, 0.211, 0.0), (1.356, 0.3896, 0.3907), (1.356, 0.211, 0.3907), (0.8358, 0.211, 0.3907), (1.355, 0.211, 0.0), (0.7661, 0.2711, 0.2692), (0.7659, 0.2711, 0.0), (0.7859, 0.2711, 0.2692), (0.7859, 0.2711, 0.2791), (0.7661, 0.2711, 0.2791), (0.7857, 0.2711, 0.0), (0.7661, 0.2711, 0.2504), (0.7859, 0.2711, 0.2504), (0.7557, 0.2711, 0.2692), (0.7557, 0.2711, 0.2504), (0.7962, 0.2711, 0.2692), (0.7962, 0.2711, 0.2504), (-0.03409, -0.08865, 0.2692), (-0.0343, -0.08865, 0.0), (-0.01426, -0.08865, 0.2692), (-0.01425, -0.08865, 0.2791), (-0.03408, -0.08865, 0.2791), (-0.01447, -0.08865, 0.0), (-0.0341, -0.08865, 0.2504), (-0.01427, -0.08865, 0.2504), (-0.04445, -0.08865, 0.2692), (-0.04446, -0.08865, 0.2504), (-0.004026, -0.08865, 0.2692), (-0.004036, -0.08865, 0.2504)], [], [(5, 1, 4, 3), (3, 4, 0, 2), (11, 7, 10, 9), (9, 10, 6, 8), (14, 12, 16, 15), (19, 18, 12, 14), (17, 13, 18, 19), (12, 18, 21, 20), (19, 14, 22, 23), (26, 24, 28, 27), (31, 30, 24, 26), (29, 25, 30, 31), (24, 30, 33, 32), (31, 26, 34, 35)])
_uv = me_plane_016.uv_layers.new(name='UVMap')
_uv.uv.foreach_set('vector', [0.0, 0.0, 0.0, 0.0, 0.0, 0.0, 0.0, 0.0, 0.0, 0.0, 0.0, 0.0, 0.0, 0.0, 0.0, 0.0, 0.0, 0.0, 0.0, 0.0, 0.0, 0.0, 0.0, 0.0, 0.0, 0.0, 0.0, 0.0, 0.0, 0.0, 0.0, 0.0, 0.0, 0.0, 0.0, 0.0, 0.0, 0.0, 0.0, 0.0, 0.0, 0.0, 0.0, 0.0, 0.0, 0.0, 0.0, 0.0, 0.0, 0.0, 0.0, 0.0, 0.0, 0.0, 0.0, 0.0, 0.0, 0.0, 0.0, 0.0, 0.0, 0.0, 0.0, 0.0, 0.0, 0.0, 0.0, 0.0, 0.0, 0.0, 0.0, 0.0, 0.0, 0.0, 0.0, 0.0, 0.0, 0.0, 0.0, 0.0, 0.0, 0.0, 0.0, 0.0, 0.0, 0.0, 0.0, 0.0, 0.0, 0.0, 0.0, 0.0, 0.0, 0.0, 0.0, 0.0, 0.0, 0.0, 0.0, 0.0, 0.0, 0.0, 0.0, 0.0, 0.0, 0.0, 0.0, 0.0, 0.0, 0.0, 0.0, 0.0])
me_plane_016.update()
me_plane_017 = bpy.data.meshes.new('Plane.017')
me_plane_017.from_pydata([(0.5556, -0.1496, 0.0), (0.5151, -0.1496, 0.06888), (0.5556, -0.1496, 0.06888), (0.5151, -0.1496, 0.0), (0.3484, 0.02235, 0.02138), (0.5172, -0.1198, 0.07933), (0.3484, 0.02235, 0.07933), (0.5172, -0.1198, 0.02138), (0.3147, 0.03129, 0.0), (0.3551, 0.03129, 0.06888), (0.3147, 0.03129, 0.06888), (0.3551, 0.03129, 0.0), (0.3551, 0.07198, 0.06888), (0.3147, 0.07198, 0.06888), (0.5556, -0.1089, 0.06888), (0.5151, -0.1089, 0.06888), (0.542, -0.1197, 0.07933), (0.3484, 0.04546, 0.07933)], [], [(0, 3, 1, 2), (7, 4, 6, 5), (11, 8, 10, 9), (9, 10, 13, 12), (2, 1, 15, 14), (5, 6, 17, 16)])
_uv = me_plane_017.uv_layers.new(name='UVMap')
_uv.uv.foreach_set('vector', [0.0, 0.0, 0.0, 0.0, 0.0, 0.0, 0.0, 0.0, 0.0, 0.0, 0.0, 0.0, 0.0, 0.0, 0.0, 0.0, 0.0, 0.0, 0.0, 0.0, 0.0, 0.0, 0.0, 0.0, 0.0, 0.0, 0.0, 0.0, 0.0, 0.0, 0.0, 0.0, 0.0, 0.0, 0.0, 0.0, 0.0, 0.0, 0.0, 0.0, 0.0, 0.0, 0.0, 0.0, 0.0, 0.0, 0.0, 0.0])
me_plane_017.update()
me_plane_018 = bpy.data.meshes.new('Plane.018')
me_plane_018.from_pydata([(-0.5556, 0.1496, 0.0), (-0.5151, 0.1496, 0.06888), (-0.5556, 0.1496, 0.06888), (-0.5151, 0.1496, 0.0), (-0.3484, -0.02235, 0.02138), (-0.5172, 0.1198, 0.07933), (-0.3484, -0.02235, 0.07933), (-0.5172, 0.1198, 0.02138), (-0.3147, -0.03129, 0.0), (-0.3551, -0.03129, 0.06888), (-0.3147, -0.03129, 0.06888), (-0.3551, -0.03129, 0.0), (-0.3551, -0.07198, 0.06888), (-0.3147, -0.07198, 0.06888), (-0.5556, 0.1089, 0.06888), (-0.5151, 0.1089, 0.06888), (-0.542, 0.1197, 0.07933), (-0.3484, -0.04546, 0.07933), (-0.3551, -0.07198, 0.0001005), (-0.3147, -0.07198, 0.0001005), (-0.5556, 0.1089, 0.0001005), (-0.5151, 0.1089, 0.0001005), (-0.542, 0.1197, 0.01055), (-0.3484, -0.04546, 0.01055)], [], [(0, 3, 1, 2), (7, 4, 6, 5), (11, 8, 10, 9), (9, 10, 13, 12), (2, 1, 15, 14), (5, 6, 17, 16), (16, 17, 23, 22), (14, 15, 21, 20), (12, 13, 19, 18)])
_uv = me_plane_018.uv_layers.new(name='UVMap')
_uv.uv.foreach_set('vector', [0.0, 0.0, 0.0, 0.0, 0.0, 0.0, 0.0, 0.0, 0.0, 0.0, 0.0, 0.0, 0.0, 0.0, 0.0, 0.0, 0.0, 0.0, 0.0, 0.0, 0.0, 0.0, 0.0, 0.0, 0.0, 0.0, 0.0, 0.0, 0.0, 0.0, 0.0, 0.0, 0.0, 0.0, 0.0, 0.0, 0.0, 0.0, 0.0, 0.0, 0.0, 0.0, 0.0, 0.0, 0.0, 0.0, 0.0, 0.0, 0.0, 0.0, 0.0, 0.0, 0.0, 0.0, 0.0, 0.0, 0.0, 0.0, 0.0, 0.0, 0.0, 0.0, 0.0, 0.0, 0.0, 0.0, 0.0, 0.0, 0.0, 0.0, 0.0, 0.0])
me_plane_018.update()
me_plane_019 = bpy.data.meshes.new('Plane.019')
me_plane_019.from_pydata([(-0.5556, 0.1496, 0.0), (-0.5151, 0.1496, 0.06888), (-0.5556, 0.1496, 0.06888), (-0.5151, 0.1496, 0.0), (-0.3484, -0.02235, 0.02138), (-0.5172, 0.1198, 0.07933), (-0.3484, -0.02235, 0.07933), (-0.5172, 0.1198, 0.02138), (-0.3147, -0.03129, 0.0), (-0.3551, -0.03129, 0.06888), (-0.3147, -0.03129, 0.06888), (-0.3551, -0.03129, 0.0), (-0.3551, -0.07198, 0.06888), (-0.3147, -0.07198, 0.06888), (-0.5556, 0.1089, 0.06888), (-0.5151, 0.1089, 0.06888), (-0.542, 0.1197, 0.07933), (-0.3484, -0.04546, 0.07933), (-0.3551, -0.07198, 0.0001005), (-0.3147, -0.07198, 0.0001005), (-0.5556, 0.1089, 0.0001005), (-0.5151, 0.1089, 0.0001005), (-0.542, 0.1197, 0.01055), (-0.3484, -0.04546, 0.01055)], [], [(0, 3, 1, 2), (7, 4, 6, 5), (11, 8, 10, 9), (9, 10, 13, 12), (2, 1, 15, 14), (5, 6, 17, 16), (16, 17, 23, 22), (14, 15, 21, 20), (12, 13, 19, 18)])
_uv = me_plane_019.uv_layers.new(name='UVMap')
_uv.uv.foreach_set('vector', [0.0, 0.0, 0.0, 0.0, 0.0, 0.0, 0.0, 0.0, 0.0, 0.0, 0.0, 0.0, 0.0, 0.0, 0.0, 0.0, 0.0, 0.0, 0.0, 0.0, 0.0, 0.0, 0.0, 0.0, 0.0, 0.0, 0.0, 0.0, 0.0, 0.0, 0.0, 0.0, 0.0, 0.0, 0.0, 0.0, 0.0, 0.0, 0.0, 0.0, 0.0, 0.0, 0.0, 0.0, 0.0, 0.0, 0.0, 0.0, 0.0, 0.0, 0.0, 0.0, 0.0, 0.0, 0.0, 0.0, 0.0, 0.0, 0.0, 0.0, 0.0, 0.0, 0.0, 0.0, 0.0, 0.0, 0.0, 0.0, 0.0, 0.0, 0.0, 0.0])
me_plane_019.update()
me_plane_020 = bpy.data.meshes.new('Plane.020')
me_plane_020.from_pydata([(-0.3552, 0.1497, 0.06888), (-0.5151, 0.1497, 0.06888), (-0.5556, 0.1497, 0.06888), (-0.3148, 0.1497, 0.06888), (-0.3148, 0.1089, 0.0001005), (-0.3552, 0.1089, 0.0001005), (-0.5556, 0.1089, 0.06888), (-0.5151, 0.1089, 0.06888), (-0.3148, 0.1089, 0.06888), (-0.5556, 0.1089, 0.0001005), (-0.5151, 0.1089, 0.0001005), (-0.3552, 0.1089, 0.06888), (-0.3507, 0.1183, 0.0808), (-0.5151, 0.1183, 0.0808), (-0.5151, 0.1183, 0.0402), (-0.3507, 0.1183, 0.0402), (-0.5151, 0.1183, 0.01919), (-0.3507, 0.1183, 0.01919), (-0.5151, 0.1183, 0.0598), (-0.3507, 0.1183, 0.0598), (-0.1552, -0.03134, 0.06888), (-0.1148, -0.03134, 0.06888), (-0.1148, -0.07211, 0.0001005), (-0.1552, -0.07211, 0.0001005), (-0.1148, -0.07211, 0.06888), (-0.1552, -0.07211, 0.06888), (-0.155, 0.1501, 0.06888), (-0.1146, 0.1501, 0.06888), (-0.1146, 0.1093, 0.0001005), (-0.155, 0.1093, 0.0001005), (-0.1146, 0.1093, 0.06888), (-0.155, 0.1093, 0.06888), (-0.149, -0.03134, 0.05594), (-0.121, -0.03134, 0.05594), (-0.149, 0.1095, 0.05594), (-0.121, 0.1095, 0.05594)], [], [(0, 3, 8, 11), (2, 1, 7, 6), (11, 8, 4, 5), (6, 7, 10, 9), (13, 12, 19, 18), (14, 15, 17, 16), (20, 21, 24, 25), (25, 24, 22, 23), (26, 27, 30, 31), (31, 30, 28, 29), (33, 32, 34, 35)])
_uv = me_plane_020.uv_layers.new(name='UVMap')
_uv.uv.foreach_set('vector', [0.0, 0.0, 0.0, 0.0, 0.0, 0.0, 0.0, 0.0, 0.0, 0.0, 0.0, 0.0, 0.0, 0.0, 0.0, 0.0, 0.0, 0.0, 0.0, 0.0, 0.0, 0.0, 0.0, 0.0, 0.0, 0.0, 0.0, 0.0, 0.0, 0.0, 0.0, 0.0, 0.0, 0.0, 0.0, 0.0, 0.0, 0.0, 0.0, 0.0, 0.0, 0.0, 0.0, 0.0, 0.0, 0.0, 0.0, 0.0, 0.0, 0.0, 0.0, 0.0, 0.0, 0.0, 0.0, 0.0, 0.0, 0.0, 0.0, 0.0, 0.0, 0.0, 0.0, 0.0, 0.0, 0.0, 0.0, 0.0, 0.0, 0.0, 0.0, 0.0, 0.0, 0.0, 0.0, 0.0, 0.0, 0.0, 0.0, 0.0, 0.0, 0.0, 0.0, 0.0, 0.0, 0.0, 0.0, 0.0])
me_plane_020.update()

# ---- objects
ob_camera = bpy.data.objects.new('Camera', cam_camera)
ob_plane = bpy.data.objects.new('Plane', me_plane)
ob_plane_001 = bpy.data.objects.new('Plane.001', me_plane_001)
ob_plane_002 = bpy.data.objects.new('Plane.002', me_plane_003)
ob_plane_003 = bpy.data.objects.new('Plane.003', me_plane_004)
ob_plane_004 = bpy.data.objects.new('Plane.004', me_plane_005)
ob_plane_005 = bpy.data.objects.new('Plane.005', me_plane_006)
ob_plane_006 = bpy.data.objects.new('Plane.006', me_plane_007)
ob_plane_007 = bpy.data.objects.new('Plane.007', me_plane_008)
ob_plane_008 = bpy.data.objects.new('Plane.008', me_plane_009)
ob_plane_009 = bpy.data.objects.new('Plane.009', me_plane_010)
ob_plane_010 = bpy.data.objects.new('Plane.010', me_plane_011)
ob_plane_011 = bpy.data.objects.new('Plane.011', me_plane_012)
ob_plane_012 = bpy.data.objects.new('Plane.012', me_plane_013)
ob_plane_013 = bpy.data.objects.new('Plane.013', me_plane_014)
ob_plane_014 = bpy.data.objects.new('Plane.014', me_plane_015)
ob_plane_015 = bpy.data.objects.new('Plane.015', me_plane_016)
ob_plane_016 = bpy.data.objects.new('Plane.016', me_plane_017)
ob_plane_017 = bpy.data.objects.new('Plane.017', me_plane_018)
ob_plane_018 = bpy.data.objects.new('Plane.018', me_plane_019)
ob_plane_019 = bpy.data.objects.new('Plane.019', me_plane_020)

# ---- transforms, parenting, visibility, modifiers, constraints
ob_camera.location = (5.12, 5.12, 2.0)
ob_camera.lock_rotations_4d = False
ob_camera.empty_display_type = 'ARROWS'
ob_camera.color = (0.0, 0.0, 0.0, 0.0)
ob_camera.display_type = 'WIRE'
ob_camera.lineart.crease_threshold = 0.0
ob_plane.location = (0.0, 0.0, 0.0)
ob_plane_001.location = (6.843, 4.133, 0.0)
_m = ob_plane_001.modifiers.new('GeometryNodes', 'NODES')
_m.node_group = ng_geometry_nodes
ob_plane_002.location = (7.958, 4.133, 0.0)
ob_plane_002.scale = (-1.0, 1.0, 1.0)
_m = ob_plane_002.modifiers.new('GeometryNodes', 'NODES')
_m.node_group = ng_geometry_nodes
ob_plane_003.location = (6.843, 4.628, 0.0)
_m = ob_plane_003.modifiers.new('GeometryNodes', 'NODES')
_m.node_group = ng_geometry_nodes
ob_plane_004.location = (7.958, 4.628, 0.0)
ob_plane_004.scale = (-1.0, 1.0, 1.0)
_m = ob_plane_004.modifiers.new('GeometryNodes', 'NODES')
_m.node_group = ng_geometry_nodes
ob_plane_005.location = (6.356, 2.288, 0.0)
ob_plane_005.scale = (-1.0, 1.0, 1.0)
_m = ob_plane_005.modifiers.new('GeometryNodes', 'NODES')
_m.node_group = ng_geometry_nodes
ob_plane_006.location = (6.356, 1.389, 0.0)
ob_plane_006.scale = (-1.0, 1.0, 1.0)
_m = ob_plane_006.modifiers.new('GeometryNodes', 'NODES')
_m.node_group = ng_geometry_nodes
ob_plane_007.location = (5.907, 1.388, 0.0)
ob_plane_007.scale = (-1.0, 1.0, 1.0)
_m = ob_plane_007.modifiers.new('GeometryNodes', 'NODES')
_m.node_group = ng_geometry_nodes
ob_plane_008.location = (5.957, 2.329, 0.0)
ob_plane_008.scale = (-1.0, 1.0, 1.0)
_m = ob_plane_008.modifiers.new('GeometryNodes', 'NODES')
_m.node_group = ng_geometry_nodes
ob_plane_009.location = (5.957, 2.329, 0.0)
ob_plane_009.scale = (-1.0, 1.0, 1.0)
_m = ob_plane_009.modifiers.new('GeometryNodes', 'NODES')
_m.node_group = ng_geometry_nodes
ob_plane_010.location = (3.356, 1.209, 0.0)
ob_plane_010.scale = (-1.0, 1.0, 1.0)
_m = ob_plane_010.modifiers.new('GeometryNodes', 'NODES')
_m.node_group = ng_geometry_nodes
ob_plane_011.location = (2.775, 3.57, 0.0)
ob_plane_011.scale = (-1.0, 1.0, 1.0)
_m = ob_plane_011.modifiers.new('GeometryNodes', 'NODES')
_m.node_group = ng_geometry_nodes
ob_plane_012.location = (2.775, 4.109, 0.0)
ob_plane_012.scale = (-1.0, 1.0, 1.0)
_m = ob_plane_012.modifiers.new('GeometryNodes', 'NODES')
_m.node_group = ng_geometry_nodes
ob_plane_013.location = (2.775, 4.65, 0.0)
ob_plane_013.scale = (-1.0, 1.0, 1.0)
_m = ob_plane_013.modifiers.new('GeometryNodes', 'NODES')
_m.node_group = ng_geometry_nodes
ob_plane_014.location = (2.775, 5.189, 0.0)
ob_plane_014.scale = (-1.0, 1.0, 1.0)
_m = ob_plane_014.modifiers.new('GeometryNodes', 'NODES')
_m.node_group = ng_geometry_nodes
ob_plane_015.location = (1.486, 3.479, 0.0)
ob_plane_015.scale = (-1.0, 1.0, 1.0)
_m = ob_plane_015.modifiers.new('GeometryNodes', 'NODES')
_m.node_group = ng_geometry_nodes
ob_plane_016.location = (2.235, 3.609, 0.0)
ob_plane_016.scale = (-1.0, 1.0, 1.0)
_m = ob_plane_016.modifiers.new('GeometryNodes', 'NODES')
_m.node_group = ng_geometry_nodes
ob_plane_017.location = (2.235, 3.892, 0.0)
_m = ob_plane_017.modifiers.new('GeometryNodes', 'NODES')
_m.node_group = ng_geometry_nodes
ob_plane_018.location = (2.235, 3.892, 0.0)
_m = ob_plane_018.modifiers.new('GeometryNodes', 'NODES')
_m.node_group = ng_geometry_nodes
ob_plane_019.location = (2.235, 4.071, 0.0)
_m = ob_plane_019.modifiers.new('GeometryNodes', 'NODES')
_m.node_group = ng_geometry_nodes

# ---- collection membership
col_collection.objects.link(ob_camera)
col_collection.objects.link(ob_plane)
col_collection.objects.link(ob_plane_001)
col_collection.objects.link(ob_plane_002)
col_collection.objects.link(ob_plane_003)
col_collection.objects.link(ob_plane_004)
col_collection.objects.link(ob_plane_005)
col_collection.objects.link(ob_plane_006)
col_collection.objects.link(ob_plane_007)
col_collection.objects.link(ob_plane_008)
col_collection.objects.link(ob_plane_009)
col_collection.objects.link(ob_plane_010)
col_collection.objects.link(ob_plane_011)
col_collection.objects.link(ob_plane_012)
col_collection.objects.link(ob_plane_013)
col_collection.objects.link(ob_plane_014)
col_collection.objects.link(ob_plane_015)
col_collection.objects.link(ob_plane_016)
col_collection.objects.link(ob_plane_017)
col_collection.objects.link(ob_plane_018)
col_collection.objects.link(ob_plane_019)

# ---- scene / render settings (as saved in the file)
scene.camera = ob_camera
scene.frame_start = 1; scene.frame_end = 250; scene.frame_set(43)
scene.render.engine = 'CYCLES'
scene.render.resolution_x = 1024
scene.render.resolution_y = 1024
scene.render.dither_intensity = 0.0
scene.render.use_sequencer = False
scene.cycles.use_denoising = False
scene.cycles.samples = 1
scene.cycles.sampling_pattern = 'TABULATED_SOBOL'
scene.cycles.use_adaptive_sampling = False
scene.cycles.use_light_tree = False
scene.cycles.max_bounces = 1
scene.view_settings.view_transform = 'Filmic'
bpy.context.view_layer.update()

# ---- added for rendering (the .blend has no usable light): sun
light_auto_sun = bpy.data.lights.new('AutoSun', 'SUN')
light_auto_sun.energy = 3.0
light_auto_sun.angle = 0.0523599
ob_auto_sun = bpy.data.objects.new('AutoSun', light_auto_sun)
scene.collection.objects.link(ob_auto_sun)
ob_auto_sun.rotation_euler = (0.872665, 0.174533, 0.523599)
bpy.context.view_layer.update()

